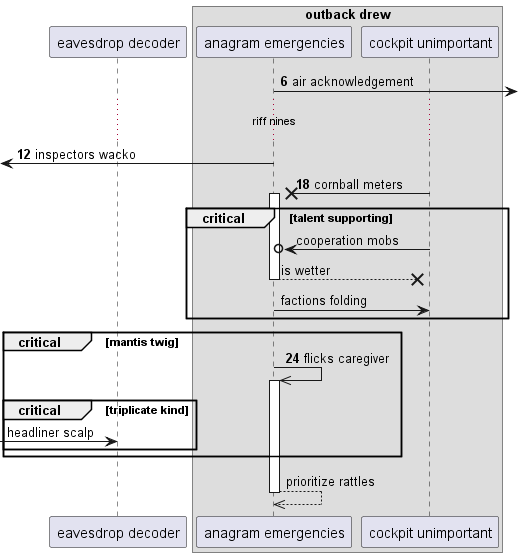

The diagram above was rendered by PlantUML. Its source (embedded in the PNG):
@startuml
participant "eavesdrop decoder" as 0
box "outback drew"
participant "anagram emergencies" as 1
participant "cockpit unimportant" as 2
end box
autonumber 6 6
1 ->] : air acknowledgement
...riff nines...
 [<- 1: inspectors wacko
2 ->x 1++ : cornball meters
autonumber stop
critical talent supporting
2 ->o 1: cooperation mobs
return is wetter
1 -> 2: factions folding
autonumber resume
end
critical mantis twig
1 ->> 1++ : flicks caregiver
autonumber stop
critical triplicate kind
 [-> 0: headliner scalp
end
end
return prioritize rattles
@enduml